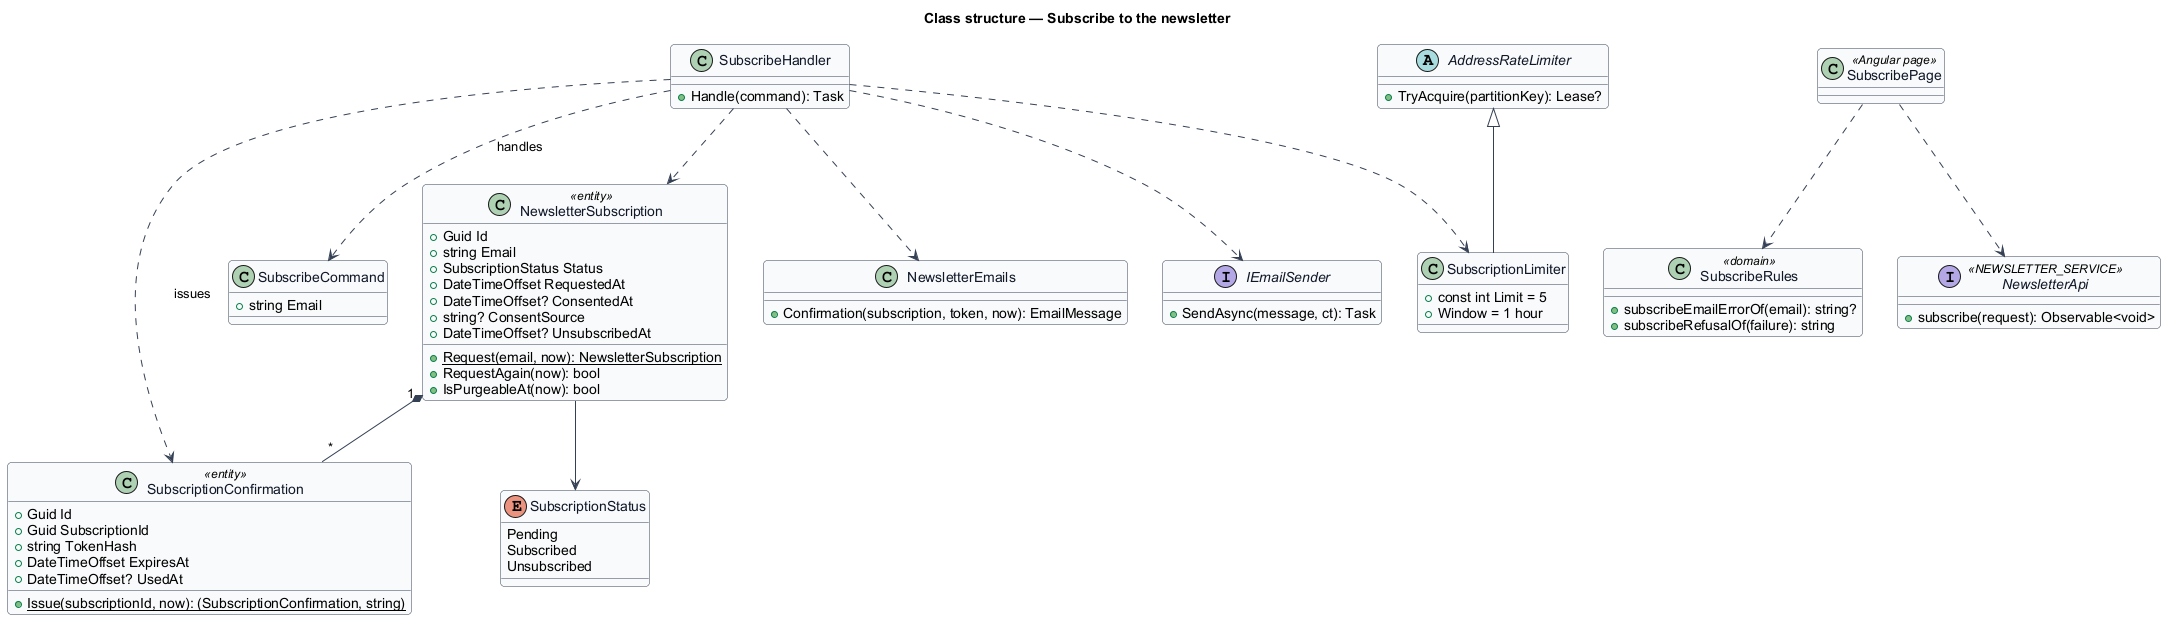

The diagram above was rendered by PlantUML. Its source (embedded in the PNG):
@startuml
skinparam backgroundColor #FFFFFF
skinparam shadowing false
skinparam roundcorner 8
skinparam defaultFontName Arial
skinparam ArrowColor #344054
skinparam class {
  BorderColor #344054
  FontColor #101828
  BackgroundColor #F9FAFB
}
title Class structure — Subscribe to the newsletter

enum SubscriptionStatus {
  Pending
  Subscribed
  Unsubscribed
}
class NewsletterSubscription <<entity>> {
  +Guid Id
  +string Email
  +SubscriptionStatus Status
  +DateTimeOffset RequestedAt
  +DateTimeOffset? ConsentedAt
  +string? ConsentSource
  +DateTimeOffset? UnsubscribedAt
  +{static} Request(email, now): NewsletterSubscription
  +RequestAgain(now): bool
  +IsPurgeableAt(now): bool
}
class SubscriptionConfirmation <<entity>> {
  +Guid Id
  +Guid SubscriptionId
  +string TokenHash
  +DateTimeOffset ExpiresAt
  +DateTimeOffset? UsedAt
  +{static} Issue(subscriptionId, now): (SubscriptionConfirmation, string)
}
class SubscribeCommand {
  +string Email
}
class SubscribeHandler {
  +Handle(command): Task
}
class SubscriptionLimiter {
  +const int Limit = 5
  +Window = 1 hour
}
abstract class AddressRateLimiter {
  +TryAcquire(partitionKey): Lease?
}
class NewsletterEmails {
  +Confirmation(subscription, token, now): EmailMessage
}
interface IEmailSender {
  +SendAsync(message, ct): Task
}
class SubscribePage <<Angular page>>
class SubscribeRules <<domain>> {
  +subscribeEmailErrorOf(email): string?
  +subscribeRefusalOf(failure): string
}
interface NewsletterApi <<NEWSLETTER_SERVICE>> {
  +subscribe(request): Observable<void>
}
NewsletterSubscription --> SubscriptionStatus
NewsletterSubscription "1" *-- "*" SubscriptionConfirmation
AddressRateLimiter <|-- SubscriptionLimiter
SubscribeHandler ..> SubscribeCommand : handles
SubscribeHandler ..> SubscriptionLimiter
SubscribeHandler ..> NewsletterSubscription
SubscribeHandler ..> SubscriptionConfirmation : issues
SubscribeHandler ..> NewsletterEmails
SubscribeHandler ..> IEmailSender
SubscribePage ..> NewsletterApi
SubscribePage ..> SubscribeRules
@enduml